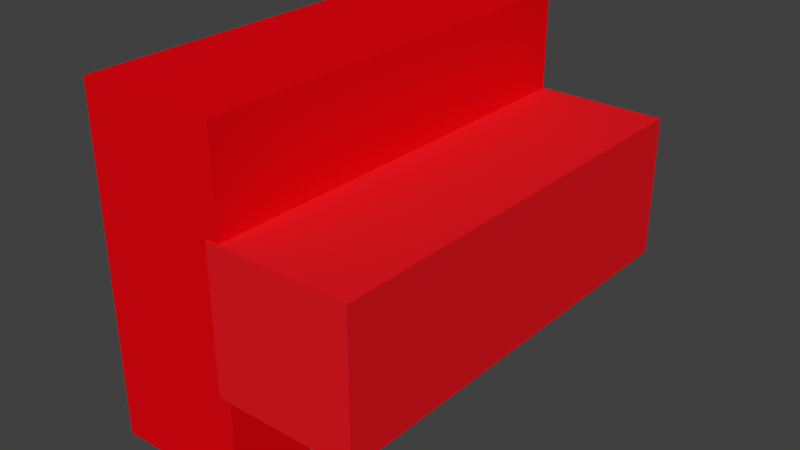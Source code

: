 # Source: Sofa.blend  (saved by Blender 2.76.0; exported with 4.5.12 LTS)
import bpy
from mathutils import Matrix  # noqa: F401  (used for matrix-valued properties, if any)

bpy.ops.wm.read_factory_settings(use_empty=True)
scene = bpy.context.scene
scene.name = 'Scene'

# ---- collections
col_collection_1 = bpy.data.collections.new('Collection 1'); scene.collection.children.link(col_collection_1)

# ---- materials (node trees are filled in below, after node groups)
mat_material_001 = bpy.data.materials.new('Material.001')
mat_material_001.alpha_threshold = 0.0
mat_material_001.roughness = 0.5
mat_material = bpy.data.materials.new('Material')
mat_material.alpha_threshold = 0.0
mat_material.roughness = 0.5
mat_material.line_color = (0.0, 0.0, 0.0, 1.0)
mat_material_002 = bpy.data.materials.new('Material.002')
mat_material_002.alpha_threshold = 0.0
mat_material_002.roughness = 0.5

# ---- material node trees
mat_material_001.use_nodes = True; mat_material_001.node_tree.nodes.clear()
_N = mat_material_001.node_tree.nodes; _L = mat_material_001.node_tree.links
n0 = _N.new('ShaderNodeOutputMaterial'); n0.name = 'Material Output'; n0.location = (300, 300)
n1 = _N.new('ShaderNodeBsdfDiffuse'); n1.name = 'Diffuse BSDF'; n1.location = (10, 300)
n1.inputs[0].default_value = (0.8, 0.001768, 0.00587, 1.0)
_L.new(n1.outputs[0], n0.inputs[0])
n0.is_active_output = True
mat_material_002.use_nodes = True; mat_material_002.node_tree.nodes.clear()
_N = mat_material_002.node_tree.nodes; _L = mat_material_002.node_tree.links
n0 = _N.new('ShaderNodeOutputMaterial'); n0.name = 'Material Output'; n0.location = (300, 300)
n1 = _N.new('ShaderNodeBsdfDiffuse'); n1.name = 'Diffuse BSDF'; n1.location = (10, 300)
n1.inputs[0].default_value = (0.8, 0.009393, 0.01542, 1.0)
_L.new(n1.outputs[0], n0.inputs[0])
n0.is_active_output = True

# ---- world
world_world = bpy.data.worlds.new('World'); scene.world = world_world
world_world.color = (0.05088, 0.05088, 0.05088)
world_world.use_sun_shadow = False
world_world.sun_shadow_jitter_overblur = 0.0
world_world.cycles.sampling_method = 'MANUAL'
world_world.cycles.sample_map_resolution = 256

# ---- meshes
me_cube_001 = bpy.data.meshes.new('Cube.001')
me_cube_001.from_pydata([(-1.0, -1.0, -1.0), (-1.0, -1.0, 1.0), (-1.0, 1.0, -1.0), (-1.0, 1.0, 1.0), (1.0, -1.0, -1.0), (1.0, -1.0, 1.0), (1.0, 1.0, -1.0), (1.0, 1.0, 1.0)], [], [(1, 3, 2, 0), (3, 7, 6, 2), (7, 5, 4, 6), (5, 1, 0, 4), (0, 2, 6, 4), (5, 7, 3, 1)])
me_cube_001.materials.append(mat_material_001)
me_cube_001.use_remesh_preserve_volume = False
me_cube_001.use_remesh_preserve_attributes = False
me_cube_001.use_mirror_vertex_groups = False
me_cube_001.update()
me_cube = bpy.data.meshes.new('Cube')
me_cube.from_pydata([(1.0, 1.0, -1.0), (1.0, -1.0, -1.0), (-1.0, -1.0, -1.0), (-1.0, 1.0, -1.0), (1.0, 1.0, 1.0), (1.0, -1.0, 1.0), (-1.0, -1.0, 1.0), (-1.0, 1.0, 1.0)], [], [(0, 1, 2, 3), (4, 7, 6, 5), (0, 4, 5, 1), (1, 5, 6, 2), (2, 6, 7, 3), (4, 0, 3, 7)])
me_cube.polygons.foreach_set('material_index', [1, 1, 1, 1, 1, 1])
me_cube.materials.append(mat_material)
me_cube.materials.append(mat_material_002)
me_cube.use_remesh_preserve_volume = False
me_cube.use_remesh_preserve_attributes = False
me_cube.use_mirror_vertex_groups = False
me_cube.update()

# ---- objects
ob_cube_001 = bpy.data.objects.new('Cube.001', me_cube_001)
ob_cube = bpy.data.objects.new('Cube', me_cube)

# ---- transforms, parenting, visibility, modifiers, constraints
ob_cube_001.location = (-1.834, 0.0, 0.0)
ob_cube_001.scale = (1.0, 3.067, 2.405)
ob_cube_001.lineart.crease_threshold = 0.0
ob_cube.location = (0.0, 0.0, 0.0)
ob_cube.scale = (1.0, 3.087, 1.0)
ob_cube.lock_rotations_4d = False
ob_cube.empty_display_type = 'ARROWS'
ob_cube.lineart.crease_threshold = 0.0

# ---- collection membership
col_collection_1.objects.link(ob_cube_001)
col_collection_1.objects.link(ob_cube)

# ---- scene / render settings (as saved in the file)
scene.frame_start = 1; scene.frame_end = 250; scene.frame_set(1)
scene.render.engine = 'CYCLES'
scene.render.resolution_percentage = 50
scene.render.dither_intensity = 0.0
scene.cycles.use_denoising = False
scene.cycles.samples = 10
scene.cycles.sampling_pattern = 'TABULATED_SOBOL'
scene.cycles.light_sampling_threshold = 0.0
scene.cycles.use_adaptive_sampling = False
scene.cycles.use_light_tree = False
scene.cycles.blur_glossy = 0.0
scene.cycles.pixel_filter_type = 'GAUSSIAN'
scene.cycles.sample_clamp_indirect = 0.0
scene.view_settings.view_transform = 'Standard'
bpy.context.view_layer.update()

# ---- added for rendering (the .blend has no active camera and no usable light): camera, sun
cam_auto = bpy.data.cameras.new('AutoCamera')
cam_auto.lens = 50.0
cam_auto.sensor_width = 36.0
cam_auto.clip_end = 1000.0
ob_auto_camera = bpy.data.objects.new('AutoCamera', cam_auto)
scene.collection.objects.link(ob_auto_camera)
ob_auto_camera.location = (7.14668, -9.67636, 6.45091)
ob_auto_camera.rotation_euler = (1.09748, -7.21219e-08, 0.694738)
scene.camera = ob_auto_camera
light_auto_sun = bpy.data.lights.new('AutoSun', 'SUN')
light_auto_sun.energy = 3.0
light_auto_sun.angle = 0.0523599
ob_auto_sun = bpy.data.objects.new('AutoSun', light_auto_sun)
scene.collection.objects.link(ob_auto_sun)
ob_auto_sun.rotation_euler = (0.872665, 0.174533, 0.523599)
bpy.context.view_layer.update()
